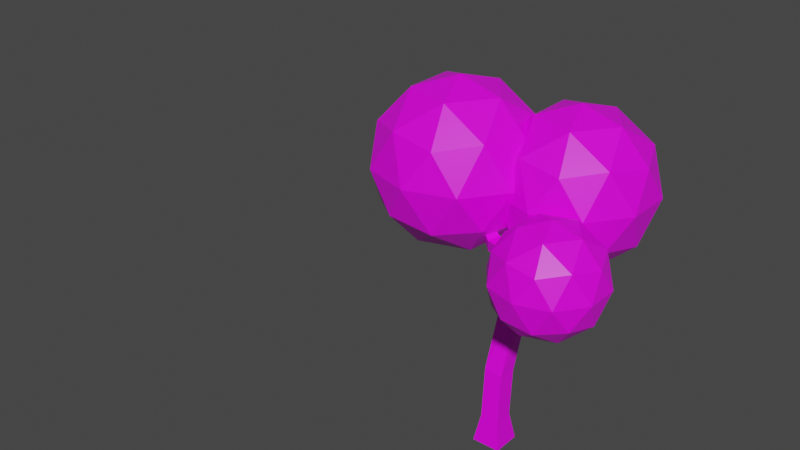 # Source: Tree1.blend  (saved by Blender 2.91.10; exported with 4.5.12 LTS)
import bpy
from mathutils import Matrix  # noqa: F401  (used for matrix-valued properties, if any)

bpy.ops.wm.read_factory_settings(use_empty=True)
scene = bpy.context.scene
scene.name = 'Scene'

# ---- collections
col_collection = bpy.data.collections.new('Collection'); scene.collection.children.link(col_collection)

# ---- images (referenced by path relative to the original .blend; pixels are not part of the script)
import os
ASSET_DIR = os.environ.get("B2B_ASSET_DIR", "")  # directory of the original .blend (textures are referenced by path, not embedded)
HERE = os.path.dirname(os.path.abspath(__file__))  # packed textures are extracted next to this script under _unpacked/

def load_image(name, relpath, width, height, colorspace="sRGB"):
    """Load a texture the original file referenced (path relative to the .blend, or extracted next to this script)."""
    p = next((c for c in (os.path.join(HERE, relpath), os.path.join(ASSET_DIR, relpath)) if relpath and os.path.exists(c)), "")
    if p:
        img = bpy.data.images.load(p, check_existing=True)
        img.name = name
    else:  # same state as the original file: an image datablock whose file is absent (Cycles renders it pink)
        img = bpy.data.images.new(name, width, height)
        img.source = "FILE"
        img.filepath = "//" + (relpath or name)
    img.colorspace_settings.name = colorspace
    return img
img_imphenziapalette01_256_gradient_png = load_image('ImphenziaPalette01-256-Gradient.png', 'ImphenziaPalette01-256-Gradient.png', 1024, 1024, 'sRGB')

# ---- materials (node trees are filled in below, after node groups)
mat_material = bpy.data.materials.new('Material')
mat_material.alpha_threshold = 0.0
mat_material.use_transparent_shadow = False
mat_material.line_color = (0.0, 0.0, 0.0, 1.0)

# ---- material node trees
mat_material.use_nodes = True; mat_material.node_tree.nodes.clear()
_N = mat_material.node_tree.nodes; _L = mat_material.node_tree.links
n0 = _N.new('ShaderNodeOutputMaterial'); n0.name = 'Material Output'; n0.location = (300, 300)
n1 = _N.new('ShaderNodeBsdfPrincipled'); n1.name = 'Principled BSDF'; n1.location = (10, 300)
n1.distribution = 'GGX'
n1.subsurface_method = 'BURLEY'
n1.inputs[2].default_value = 0.4
n1.inputs[3].default_value = 1.45
n1.inputs[27].default_value = (0.0, 0.0, 0.0, 1.0)
n1.inputs[28].default_value = 1.0
n2 = _N.new('ShaderNodeTexImage'); n2.name = 'Image Texture'; n2.location = (-387, 215)
n2.image = img_imphenziapalette01_256_gradient_png
_L.new(n1.outputs[0], n0.inputs[0])
_L.new(n2.outputs[0], n1.inputs[0])
n0.is_active_output = True

# ---- world
world_world = bpy.data.worlds.new('World'); scene.world = world_world
world_world.use_nodes = True; world_world.node_tree.nodes.clear()
_N = world_world.node_tree.nodes; _L = world_world.node_tree.links
n0 = _N.new('ShaderNodeOutputWorld'); n0.name = 'World Output'; n0.location = (300, 300)
n1 = _N.new('ShaderNodeBackground'); n1.name = 'Background'; n1.location = (10, 300)
n1.inputs[0].default_value = (0.05088, 0.05088, 0.05088, 1.0)
_L.new(n1.outputs[0], n0.inputs[0])
n0.is_active_output = True
world_world.color = (0.05088, 0.05088, 0.05088)
world_world.use_sun_shadow = False
world_world.sun_shadow_jitter_overblur = 0.0

# ---- meshes
me_cube = bpy.data.meshes.new('Cube')
me_cube.from_pydata([(0.09141, 0.09141, 0.138), (0.138, 0.138, -0.138), (0.09141, -0.09141, 0.138), (0.138, -0.138, -0.138), (-0.09141, 0.09141, 0.138), (-0.138, 0.138, -0.138), (-0.09141, -0.09141, 0.138), (-0.138, -0.138, -0.138), (0.09079, -0.09203, 0.1376), (-0.09197, -0.09074, 0.1423), (0.09197, 0.09074, 0.1336), (-0.09079, 0.09203, 0.1383), (0.05178, -0.01088, 0.5735), (-0.1299, -0.003633, 0.5924), (0.05751, 0.1713, 0.5587), (-0.1242, 0.1785, 0.5776), (0.02012, 0.233, 1.202), (-0.1602, 0.2616, 1.211), (0.04919, 0.4132, 1.212), (-0.1312, 0.4417, 1.222), (0.1184, -0.09838, 1.819), (0.007142, -0.06835, 1.815), (0.1466, 0.009882, 1.847), (0.03535, 0.03991, 1.843), (0.1066, -0.1263, 1.939), (-0.004678, -0.09631, 1.935), (0.1348, -0.01808, 1.967), (0.02353, 0.01195, 1.963), (0.1567, 0.005674, 1.847), (0.1201, -0.1005, 1.82), (0.1331, -0.01599, 1.966), (0.09658, -0.1221, 1.94), (0.409, -0.1814, 1.89), (0.3835, -0.2401, 1.875), (0.3893, -0.1895, 1.957), (0.3638, -0.2483, 1.943), (0.6983, -0.3447, 1.972), (0.6848, -0.3758, 1.965), (0.6879, -0.349, 2.008), (0.6745, -0.3801, 2.0), (0.1763, 0.1346, 1.878), (0.06238, 0.1524, 1.875), (0.05176, 0.1094, 1.99), (0.1657, 0.09156, 1.994), (-0.08036, 0.06908, 1.836), (-0.1307, -0.0325, 1.815), (-0.1173, -0.06388, 1.934), (-0.06691, 0.0377, 1.955), (-0.348, 0.09657, 1.99), (-0.3064, 0.1521, 1.995), (-0.3258, 0.07339, 2.057), (-0.2842, 0.129, 2.063), (0.03626, 0.5604, 2.052), (0.0963, 0.5446, 2.055), (0.02215, 0.5159, 2.1), (0.08218, 0.5002, 2.103), (-0.3498, 0.09719, 1.991), (-0.3074, 0.1522, 1.995), (-0.3248, 0.07327, 2.057), (-0.2824, 0.1283, 2.061), (-0.726, 0.2527, 2.375), (-0.6828, 0.3072, 2.377), (-0.6983, 0.228, 2.439), (-0.6551, 0.2826, 2.442), (0.2285, 0.7179, 2.297), (0.2843, 0.6904, 2.297), (0.203, 0.6657, 2.33), (0.2587, 0.6382, 2.329), (0.6962, -0.3442, 1.974), (0.6827, -0.3753, 1.966), (0.6858, -0.3485, 2.01), (0.6724, -0.3796, 2.002), (0.6847, -0.3605, 1.473), (1.058, -0.6318, 1.759), (0.542, -0.7995, 1.759), (0.223, -0.3605, 1.759), (0.542, 0.07861, 1.759), (1.058, -0.0891, 1.759), (0.8273, -0.7995, 2.22), (0.3112, -0.6318, 2.22), (0.3112, -0.0891, 2.22), (0.8273, 0.07861, 2.22), (1.146, -0.3605, 2.22), (0.6847, -0.3605, 2.506), (0.6008, -0.6185, 1.55), (0.9042, -0.5199, 1.55), (0.8204, -0.778, 1.718), (1.124, -0.3605, 1.718), (0.9042, -0.201, 1.55), (0.4133, -0.3605, 1.55), (0.3295, -0.6185, 1.718), (0.6008, -0.1024, 1.55), (0.3295, -0.1024, 1.718), (0.8204, 0.05712, 1.718), (1.176, -0.52, 1.99), (1.176, -0.201, 1.99), (0.6847, -0.8766, 1.99), (0.9881, -0.778, 1.99), (0.1938, -0.52, 1.99), (0.3813, -0.778, 1.99), (0.3813, 0.05712, 1.99), (0.1938, -0.201, 1.99), (0.9881, 0.05712, 1.99), (0.6847, 0.1557, 1.99), (1.04, -0.6185, 2.261), (0.549, -0.778, 2.261), (0.2456, -0.3605, 2.261), (0.549, 0.05712, 2.261), (1.04, -0.1024, 2.261), (0.7685, -0.6185, 2.429), (0.956, -0.3605, 2.429), (0.4652, -0.5199, 2.429), (0.4652, -0.201, 2.429), (0.7685, -0.1024, 2.429), (0.2596, 0.6872, 1.559), (0.7994, 0.2949, 1.971), (0.05342, 0.05254, 1.971), (-0.4077, 0.6872, 1.971), (0.05342, 1.322, 1.971), (0.7994, 1.079, 1.971), (0.4658, 0.05254, 2.638), (-0.2802, 0.2949, 2.638), (-0.2802, 1.079, 2.638), (0.4658, 1.322, 2.638), (0.9269, 0.6872, 2.638), (0.2596, 0.6872, 3.051), (0.1384, 0.3141, 1.67), (0.5769, 0.4566, 1.67), (0.4557, 0.0836, 1.913), (0.8942, 0.6872, 1.913), (0.5769, 0.9177, 1.67), (-0.1326, 0.6872, 1.67), (-0.2538, 0.3141, 1.913), (0.1384, 1.06, 1.67), (-0.2538, 1.06, 1.913), (0.4557, 1.291, 1.913), (0.9691, 0.4566, 2.305), (0.9691, 0.9177, 2.305), (0.2596, -0.05888, 2.305), (0.6981, 0.0836, 2.305), (-0.4499, 0.4566, 2.305), (-0.1789, 0.0836, 2.305), (-0.1789, 1.291, 2.305), (-0.4499, 0.9177, 2.305), (0.6981, 1.291, 2.305), (0.2596, 1.433, 2.305), (0.773, 0.3141, 2.697), (0.06351, 0.0836, 2.697), (-0.375, 0.6872, 2.697), (0.06351, 1.291, 2.697), (0.773, 1.06, 2.697), (0.3808, 0.3141, 2.939), (0.6518, 0.6872, 2.939), (-0.05769, 0.4566, 2.939), (-0.05769, 0.9177, 2.939), (0.3808, 1.06, 2.939), (-0.3862, 0.01859, 2.197), (-0.7022, 0.2643, 2.4), (-0.693, 0.2645, 1.607), (-0.1137, -0.1564, 2.05), (-0.9143, -0.4165, 2.05), (-1.409, 0.2645, 2.05), (-0.9143, 0.9455, 2.05), (-0.1137, 0.6854, 2.05), (-0.4717, -0.4165, 2.766), (-1.272, -0.1564, 2.766), (-1.272, 0.6854, 2.766), (-0.4717, 0.9455, 2.766), (0.02307, 0.2645, 2.766), (-0.693, 0.2645, 3.209), (-0.823, -0.1358, 1.727), (-0.3525, 0.0171, 1.727), (-0.4825, -0.3832, 1.987), (-0.01197, 0.2645, 1.987), (-0.3525, 0.5119, 1.727), (-1.114, 0.2645, 1.727), (-1.244, -0.1358, 1.987), (-0.823, 0.6648, 1.727), (-1.244, 0.6648, 1.987), (-0.4825, 0.9122, 1.987), (0.06841, 0.0171, 2.408), (0.06841, 0.5119, 2.408), (-0.693, -0.5361, 2.408), (-0.2224, -0.3832, 2.408), (-1.454, 0.0171, 2.408), (-1.164, -0.3832, 2.408), (-1.164, 0.9122, 2.408), (-1.454, 0.5119, 2.408), (-0.2224, 0.9122, 2.408), (-0.693, 1.065, 2.408), (-0.142, -0.1358, 2.829), (-0.9034, -0.3832, 2.829), (-1.374, 0.2645, 2.829), (-0.9034, 0.9122, 2.829), (-0.142, 0.6648, 2.829), (-0.5629, -0.1358, 3.089), (-0.2721, 0.2645, 3.089), (-1.033, 0.0171, 3.089), (-1.033, 0.5119, 3.089), (-0.5629, 0.6648, 3.089), (-3.594, -0.2483, 2.264), (-3.927, 0.03362, 2.511)], [], [(6, 2, 8, 9), (3, 2, 6, 7), (7, 6, 4, 5), (5, 1, 3, 7), (1, 0, 2, 3), (5, 4, 0, 1), (9, 8, 12, 13), (4, 6, 9, 11), (2, 0, 10, 8), (0, 4, 11, 10), (14, 15, 19, 18), (10, 11, 15, 14), (8, 10, 14, 12), (11, 9, 13, 15), (19, 17, 21, 23), (12, 14, 18, 16), (15, 13, 17, 19), (13, 12, 16, 17), (45, 46, 50, 48), (17, 16, 20, 21), (18, 19, 23, 22), (16, 18, 22, 20), (26, 27, 25, 24), (26, 24, 31, 30), (50, 51, 59, 58), (21, 20, 24, 25), (28, 30, 34, 32), (24, 20, 29, 31), (20, 22, 28, 29), (22, 26, 30, 28), (35, 33, 37, 39), (29, 28, 32, 33), (31, 29, 33, 35), (30, 31, 35, 34), (36, 38, 70, 68), (34, 35, 39, 38), (32, 34, 38, 36), (33, 32, 36, 37), (42, 43, 55, 54), (23, 41, 40, 22), (27, 42, 41, 23), (26, 43, 42, 27), (22, 40, 43, 26), (47, 44, 49, 51), (21, 45, 44, 23), (25, 46, 45, 21), (27, 47, 46, 25), (23, 44, 47, 27), (46, 47, 51, 50), (44, 45, 48, 49), (53, 52, 64, 65), (40, 41, 52, 53), (43, 40, 53, 55), (41, 42, 54, 52), (59, 57, 61, 63), (49, 48, 56, 57), (51, 49, 57, 59), (48, 50, 58, 56), (61, 60, 62, 63), (56, 58, 62, 60), (58, 59, 63, 62), (57, 56, 60, 61), (65, 64, 66, 67), (55, 53, 65, 67), (52, 54, 66, 64), (54, 55, 67, 66), (69, 68, 70, 71), (37, 36, 68, 69), (39, 37, 69, 71), (38, 39, 71, 70), (72, 85, 84), (73, 85, 87), (72, 84, 89), (72, 89, 91), (72, 91, 88), (73, 87, 94), (74, 86, 96), (75, 90, 98), (76, 92, 100), (77, 93, 102), (73, 94, 97), (74, 96, 99), (75, 98, 101), (76, 100, 103), (77, 102, 95), (78, 104, 109), (79, 105, 111), (80, 106, 112), (81, 107, 113), (82, 108, 110), (110, 113, 83), (110, 108, 113), (108, 81, 113), (113, 112, 83), (113, 107, 112), (107, 80, 112), (112, 111, 83), (112, 106, 111), (106, 79, 111), (111, 109, 83), (111, 105, 109), (105, 78, 109), (109, 110, 83), (109, 104, 110), (104, 82, 110), (95, 108, 82), (95, 102, 108), (102, 81, 108), (103, 107, 81), (103, 100, 107), (100, 80, 107), (101, 106, 80), (101, 98, 106), (98, 79, 106), (99, 105, 79), (99, 96, 105), (96, 78, 105), (97, 104, 78), (97, 94, 104), (94, 82, 104), (102, 103, 81), (102, 93, 103), (93, 76, 103), (100, 101, 80), (100, 92, 101), (92, 75, 101), (98, 99, 79), (98, 90, 99), (90, 74, 99), (96, 97, 78), (96, 86, 97), (86, 73, 97), (94, 95, 82), (94, 87, 95), (87, 77, 95), (88, 93, 77), (88, 91, 93), (91, 76, 93), (91, 92, 76), (91, 89, 92), (89, 75, 92), (89, 90, 75), (89, 84, 90), (84, 74, 90), (87, 88, 77), (87, 85, 88), (85, 72, 88), (84, 86, 74), (84, 85, 86), (85, 73, 86), (114, 127, 126), (115, 127, 129), (114, 126, 131), (114, 131, 133), (114, 133, 130), (115, 129, 136), (116, 128, 138), (117, 132, 140), (118, 134, 142), (119, 135, 144), (115, 136, 139), (116, 138, 141), (117, 140, 143), (118, 142, 145), (119, 144, 137), (120, 146, 151), (121, 147, 153), (122, 148, 154), (123, 149, 155), (124, 150, 152), (152, 155, 125), (152, 150, 155), (150, 123, 155), (155, 154, 125), (155, 149, 154), (149, 122, 154), (154, 153, 125), (154, 148, 153), (148, 121, 153), (153, 151, 125), (153, 147, 151), (147, 120, 151), (151, 152, 125), (151, 146, 152), (146, 124, 152), (137, 150, 124), (137, 144, 150), (144, 123, 150), (145, 149, 123), (145, 142, 149), (142, 122, 149), (143, 148, 122), (143, 140, 148), (140, 121, 148), (141, 147, 121), (141, 138, 147), (138, 120, 147), (139, 146, 120), (139, 136, 146), (136, 124, 146), (144, 145, 123), (144, 135, 145), (135, 118, 145), (142, 143, 122), (142, 134, 143), (134, 117, 143), (140, 141, 121), (140, 132, 141), (132, 116, 141), (138, 139, 120), (138, 128, 139), (128, 115, 139), (136, 137, 124), (136, 129, 137), (129, 119, 137), (130, 135, 119), (130, 133, 135), (133, 118, 135), (133, 134, 118), (133, 131, 134), (131, 117, 134), (131, 132, 117), (131, 126, 132), (126, 116, 132), (129, 130, 119), (129, 127, 130), (127, 114, 130), (126, 128, 116), (126, 127, 128), (127, 115, 128), (158, 171, 170), (159, 171, 173), (158, 170, 175), (158, 175, 177), (158, 177, 174), (159, 173, 180), (160, 172, 182), (161, 176, 184), (162, 178, 186), (163, 179, 188), (159, 180, 183), (160, 182, 185), (161, 184, 187), (162, 186, 189), (163, 188, 181), (164, 190, 195), (165, 191, 197), (166, 192, 198), (167, 193, 199), (168, 194, 196), (196, 199, 169), (196, 194, 199), (194, 167, 199), (199, 198, 169), (199, 193, 198), (193, 166, 198), (198, 197, 169), (198, 192, 197), (192, 165, 197), (197, 195, 169), (197, 191, 195), (191, 164, 195), (195, 196, 169), (195, 190, 196), (190, 168, 196), (181, 194, 168), (181, 188, 194), (188, 167, 194), (189, 193, 167), (189, 186, 193), (186, 166, 193), (187, 192, 166), (187, 184, 192), (184, 165, 192), (185, 191, 165), (185, 182, 191), (182, 164, 191), (183, 190, 164), (183, 180, 190), (180, 168, 190), (188, 189, 167), (188, 179, 189), (179, 162, 189), (186, 187, 166), (186, 178, 187), (178, 161, 187), (184, 185, 165), (184, 176, 185), (176, 160, 185), (182, 183, 164), (182, 172, 183), (172, 159, 183), (180, 181, 168), (180, 173, 181), (173, 163, 181), (174, 179, 163), (174, 177, 179), (177, 162, 179), (177, 178, 162), (177, 175, 178), (175, 161, 178), (175, 176, 161), (175, 170, 176), (170, 160, 176), (173, 174, 163), (173, 171, 174), (171, 158, 174), (170, 172, 160), (170, 171, 172), (171, 159, 172)])
_uv = me_cube.uv_layers.new(name='UVMap')
_uv.uv.foreach_set('vector', [0.6984, 0.4468, 0.6984, 0.4468, 0.6984, 0.4468, 0.6984, 0.4468, 0.6984, 0.4468, 0.6984, 0.4468, 0.6984, 0.4468, 0.6984, 0.4468, 0.6984, 0.4468, 0.6984, 0.4468, 0.6984, 0.4468, 0.6984, 0.4468, 0.6984, 0.4468, 0.6984, 0.4468, 0.6984, 0.4468, 0.6984, 0.4468, 0.6984, 0.4468, 0.6984, 0.4468, 0.6984, 0.4468, 0.6984, 0.4468, 0.6984, 0.4468, 0.6984, 0.4468, 0.6984, 0.4468, 0.6984, 0.4468, 0.6984, 0.4468, 0.6984, 0.4468, 0.6984, 0.4468, 0.6984, 0.4468, 0.6984, 0.4468, 0.6984, 0.4468, 0.6984, 0.4468, 0.6984, 0.4468, 0.6984, 0.4468, 0.6984, 0.4468, 0.6984, 0.4468, 0.6984, 0.4468, 0.6984, 0.4468, 0.6984, 0.4468, 0.6984, 0.4468, 0.6984, 0.4468, 0.6984, 0.4468, 0.6984, 0.4468, 0.6984, 0.4468, 0.6984, 0.4468, 0.6984, 0.4468, 0.6984, 0.4468, 0.6984, 0.4468, 0.6984, 0.4468, 0.6984, 0.4468, 0.6984, 0.4468, 0.6984, 0.4468, 0.6984, 0.4468, 0.6984, 0.4468, 0.6984, 0.4468, 0.6984, 0.4468, 0.6984, 0.4468, 0.6984, 0.4468, 0.6984, 0.4468, 0.6984, 0.4468, 0.6984, 0.4468, 0.6984, 0.4468, 0.6984, 0.4468, 0.6984, 0.4468, 0.6984, 0.4468, 0.6984, 0.4468, 0.6984, 0.4468, 0.6984, 0.4468, 0.6984, 0.4468, 0.6984, 0.4468, 0.6984, 0.4468, 0.6984, 0.4468, 0.6984, 0.4468, 0.6984, 0.4468, 0.6984, 0.4468, 0.6984, 0.4468, 0.6984, 0.4468, 0.6984, 0.4468, 0.6984, 0.4468, 0.6984, 0.4468, 0.6984, 0.4468, 0.6984, 0.4468, 0.6984, 0.4468, 0.6984, 0.4468, 0.6984, 0.4468, 0.6984, 0.4468, 0.6984, 0.4468, 0.6984, 0.4468, 0.6984, 0.4468, 0.6984, 0.4468, 0.6984, 0.4468, 0.6984, 0.4468, 0.6984, 0.4468, 0.6984, 0.4468, 0.6984, 0.4468, 0.6984, 0.4468, 0.6984, 0.4468, 0.6984, 0.4468, 0.6984, 0.4468, 0.6984, 0.4468, 0.6984, 0.4468, 0.6984, 0.4468, 0.6984, 0.4468, 0.6984, 0.4468, 0.6984, 0.4468, 0.6984, 0.4468, 0.6984, 0.4468, 0.6984, 0.4468, 0.6984, 0.4468, 0.6984, 0.4468, 0.6984, 0.4468, 0.6984, 0.4468, 0.6984, 0.4468, 0.6984, 0.4468, 0.6984, 0.4468, 0.6984, 0.4468, 0.6984, 0.4468, 0.6984, 0.4468, 0.6984, 0.4468, 0.6984, 0.4468, 0.6984, 0.4468, 0.6984, 0.4468, 0.6984, 0.4468, 0.6984, 0.4468, 0.6984, 0.4468, 0.6984, 0.4468, 0.6984, 0.4468, 0.6984, 0.4468, 0.6984, 0.4468, 0.6984, 0.4468, 0.6984, 0.4468, 0.6984, 0.4468, 0.6984, 0.4468, 0.6984, 0.4468, 0.6984, 0.4468, 0.6984, 0.4468, 0.6984, 0.4468, 0.6984, 0.4468, 0.6984, 0.4468, 0.6984, 0.4468, 0.6984, 0.4468, 0.6984, 0.4468, 0.6984, 0.4468, 0.6984, 0.4468, 0.6984, 0.4468, 0.6984, 0.4468, 0.6984, 0.4468, 0.6984, 0.4468, 0.6984, 0.4468, 0.6984, 0.4468, 0.6984, 0.4468, 0.6984, 0.4468, 0.6984, 0.4468, 0.6984, 0.4468, 0.6984, 0.4468, 0.6984, 0.4468, 0.6984, 0.4468, 0.6984, 0.4468, 0.6984, 0.4468, 0.6984, 0.4468, 0.6984, 0.4468, 0.6984, 0.4468, 0.6984, 0.4468, 0.6984, 0.4468, 0.6984, 0.4468, 0.6984, 0.4468, 0.6984, 0.4468, 0.6984, 0.4468, 0.6984, 0.4468, 0.6984, 0.4468, 0.6984, 0.4468, 0.6984, 0.4468, 0.6984, 0.4468, 0.6984, 0.4468, 0.6984, 0.4468, 0.6984, 0.4468, 0.6984, 0.4468, 0.6984, 0.4468, 0.6984, 0.4468, 0.6984, 0.4468, 0.6984, 0.4468, 0.6984, 0.4468, 0.6984, 0.4468, 0.6984, 0.4468, 0.6984, 0.4468, 0.6984, 0.4468, 0.6984, 0.4468, 0.6984, 0.4468, 0.6984, 0.4468, 0.6984, 0.4468, 0.6984, 0.4468, 0.6984, 0.4468, 0.6984, 0.4468, 0.6984, 0.4468, 0.6984, 0.4468, 0.6984, 0.4468, 0.6984, 0.4468, 0.6984, 0.4468, 0.6984, 0.4468, 0.6984, 0.4468, 0.6984, 0.4468, 0.6984, 0.4468, 0.6984, 0.4468, 0.6984, 0.4468, 0.6984, 0.4468, 0.6984, 0.4468, 0.6984, 0.4468, 0.6984, 0.4468, 0.6984, 0.4468, 0.6984, 0.4468, 0.6984, 0.4468, 0.6984, 0.4468, 0.6984, 0.4468, 0.6984, 0.4468, 0.6984, 0.4468, 0.6984, 0.4468, 0.6984, 0.4468, 0.6984, 0.4468, 0.6984, 0.4468, 0.6984, 0.4468, 0.6984, 0.4468, 0.6984, 0.4468, 0.6984, 0.4468, 0.6984, 0.4468, 0.6984, 0.4468, 0.6984, 0.4468, 0.6984, 0.4468, 0.6984, 0.4468, 0.6984, 0.4468, 0.6984, 0.4468, 0.6984, 0.4468, 0.6984, 0.4468, 0.6984, 0.4468, 0.6984, 0.4468, 0.6984, 0.4468, 0.6984, 0.4468, 0.6984, 0.4468, 0.6984, 0.4468, 0.6984, 0.4468, 0.6984, 0.4468, 0.6984, 0.4468, 0.6984, 0.4468, 0.6984, 0.4468, 0.6984, 0.4468, 0.6984, 0.4468, 0.6984, 0.4468, 0.6984, 0.4468, 0.6984, 0.4468, 0.6984, 0.4468, 0.6984, 0.4468, 0.6984, 0.4468, 0.6984, 0.4468, 0.6984, 0.4468, 0.6984, 0.4468, 0.6984, 0.4468, 0.6984, 0.4468, 0.6984, 0.4468, 0.6984, 0.4468, 0.6984, 0.4468, 0.6984, 0.4468, 0.6984, 0.4468, 0.6984, 0.4468, 0.6984, 0.4468, 0.6984, 0.4468, 0.6984, 0.4468, 0.6984, 0.4468, 0.6984, 0.4468, 0.6984, 0.4468, 0.6984, 0.4468, 0.6984, 0.4468, 0.6984, 0.4468, 0.6984, 0.4468, 0.6984, 0.4468, 0.6984, 0.4468, 0.6984, 0.4468, 0.6984, 0.4468, 0.6984, 0.4468, 0.6984, 0.4468, 0.6984, 0.4468, 0.6984, 0.4468, 0.6984, 0.4468, 0.6062, 0.2446, 0.6163, 0.227, 0.5961, 0.227, 0.6265, 0.2095, 0.6366, 0.227, 0.6468, 0.2095, 0.7684, 0.2446, 0.7786, 0.227, 0.7583, 0.227, 0.7279, 0.2446, 0.738, 0.227, 0.7177, 0.227, 0.6873, 0.2446, 0.6975, 0.227, 0.6772, 0.227, 0.6265, 0.2095, 0.6468, 0.2095, 0.6366, 0.1919, 0.5859, 0.2095, 0.6062, 0.2095, 0.5961, 0.1919, 0.7481, 0.2095, 0.7684, 0.2095, 0.7583, 0.1919, 0.7076, 0.2095, 0.7279, 0.2095, 0.7177, 0.1919, 0.667, 0.2095, 0.6873, 0.2095, 0.6772, 0.1919, 0.6265, 0.2095, 0.6366, 0.1919, 0.6163, 0.1919, 0.5859, 0.2095, 0.5961, 0.1919, 0.5758, 0.1919, 0.7481, 0.2095, 0.7583, 0.1919, 0.738, 0.1919, 0.7076, 0.2095, 0.7177, 0.1919, 0.6975, 0.1919, 0.667, 0.2095, 0.6772, 0.1919, 0.6569, 0.1919, 0.6062, 0.1743, 0.6265, 0.1743, 0.6163, 0.1568, 0.5657, 0.1743, 0.5859, 0.1743, 0.5758, 0.1568, 0.7279, 0.1743, 0.7481, 0.1743, 0.738, 0.1568, 0.6873, 0.1743, 0.7076, 0.1743, 0.6975, 0.1568, 0.6468, 0.1743, 0.667, 0.1743, 0.6569, 0.1568, 0.6569, 0.1568, 0.6772, 0.1568, 0.667, 0.1392, 0.6569, 0.1568, 0.667, 0.1743, 0.6772, 0.1568, 0.667, 0.1743, 0.6873, 0.1743, 0.6772, 0.1568, 0.6975, 0.1568, 0.7177, 0.1568, 0.7076, 0.1392, 0.6975, 0.1568, 0.7076, 0.1743, 0.7177, 0.1568, 0.7076, 0.1743, 0.7279, 0.1743, 0.7177, 0.1568, 0.738, 0.1568, 0.7583, 0.1568, 0.7481, 0.1392, 0.738, 0.1568, 0.7481, 0.1743, 0.7583, 0.1568, 0.7481, 0.1743, 0.7684, 0.1743, 0.7583, 0.1568, 0.5758, 0.1568, 0.5961, 0.1568, 0.5859, 0.1392, 0.5758, 0.1568, 0.5859, 0.1743, 0.5961, 0.1568, 0.5859, 0.1743, 0.6062, 0.1743, 0.5961, 0.1568, 0.6163, 0.1568, 0.6366, 0.1568, 0.6265, 0.1392, 0.6163, 0.1568, 0.6265, 0.1743, 0.6366, 0.1568, 0.6265, 0.1743, 0.6468, 0.1743, 0.6366, 0.1568, 0.6569, 0.1919, 0.667, 0.1743, 0.6468, 0.1743, 0.6569, 0.1919, 0.6772, 0.1919, 0.667, 0.1743, 0.6772, 0.1919, 0.6873, 0.1743, 0.667, 0.1743, 0.6975, 0.1919, 0.7076, 0.1743, 0.6873, 0.1743, 0.6975, 0.1919, 0.7177, 0.1919, 0.7076, 0.1743, 0.7177, 0.1919, 0.7279, 0.1743, 0.7076, 0.1743, 0.738, 0.1919, 0.7481, 0.1743, 0.7279, 0.1743, 0.738, 0.1919, 0.7583, 0.1919, 0.7481, 0.1743, 0.7583, 0.1919, 0.7684, 0.1743, 0.7481, 0.1743, 0.5758, 0.1919, 0.5859, 0.1743, 0.5657, 0.1743, 0.5758, 0.1919, 0.5961, 0.1919, 0.5859, 0.1743, 0.5961, 0.1919, 0.6062, 0.1743, 0.5859, 0.1743, 0.6163, 0.1919, 0.6265, 0.1743, 0.6062, 0.1743, 0.6163, 0.1919, 0.6366, 0.1919, 0.6265, 0.1743, 0.6366, 0.1919, 0.6468, 0.1743, 0.6265, 0.1743, 0.6772, 0.1919, 0.6975, 0.1919, 0.6873, 0.1743, 0.6772, 0.1919, 0.6873, 0.2095, 0.6975, 0.1919, 0.6873, 0.2095, 0.7076, 0.2095, 0.6975, 0.1919, 0.7177, 0.1919, 0.738, 0.1919, 0.7279, 0.1743, 0.7177, 0.1919, 0.7279, 0.2095, 0.738, 0.1919, 0.7279, 0.2095, 0.7481, 0.2095, 0.738, 0.1919, 0.7583, 0.1919, 0.7786, 0.1919, 0.7684, 0.1743, 0.7583, 0.1919, 0.7684, 0.2095, 0.7786, 0.1919, 0.7684, 0.2095, 0.7887, 0.2095, 0.7786, 0.1919, 0.5961, 0.1919, 0.6163, 0.1919, 0.6062, 0.1743, 0.5961, 0.1919, 0.6062, 0.2095, 0.6163, 0.1919, 0.6062, 0.2095, 0.6265, 0.2095, 0.6163, 0.1919, 0.6366, 0.1919, 0.6569, 0.1919, 0.6468, 0.1743, 0.6366, 0.1919, 0.6468, 0.2095, 0.6569, 0.1919, 0.6468, 0.2095, 0.667, 0.2095, 0.6569, 0.1919, 0.6772, 0.227, 0.6873, 0.2095, 0.667, 0.2095, 0.6772, 0.227, 0.6975, 0.227, 0.6873, 0.2095, 0.6975, 0.227, 0.7076, 0.2095, 0.6873, 0.2095, 0.7177, 0.227, 0.7279, 0.2095, 0.7076, 0.2095, 0.7177, 0.227, 0.738, 0.227, 0.7279, 0.2095, 0.738, 0.227, 0.7481, 0.2095, 0.7279, 0.2095, 0.7583, 0.227, 0.7684, 0.2095, 0.7481, 0.2095, 0.7583, 0.227, 0.7786, 0.227, 0.7684, 0.2095, 0.7786, 0.227, 0.7887, 0.2095, 0.7684, 0.2095, 0.6468, 0.2095, 0.6569, 0.227, 0.667, 0.2095, 0.6468, 0.2095, 0.6366, 0.227, 0.6569, 0.227, 0.6366, 0.227, 0.6468, 0.2446, 0.6569, 0.227, 0.5961, 0.227, 0.6062, 0.2095, 0.5859, 0.2095, 0.5961, 0.227, 0.6163, 0.227, 0.6062, 0.2095, 0.6163, 0.227, 0.6265, 0.2095, 0.6062, 0.2095, 0.8185, 0.1412, 0.8092, 0.1573, 0.8277, 0.1573, 0.7999, 0.1734, 0.7906, 0.1573, 0.7813, 0.1734, 0.6699, 0.1412, 0.6606, 0.1573, 0.6792, 0.1573, 0.707, 0.1412, 0.6978, 0.1573, 0.7163, 0.1573, 0.7442, 0.1412, 0.7349, 0.1573, 0.7535, 0.1573, 0.7999, 0.1734, 0.7813, 0.1734, 0.7906, 0.1894, 0.837, 0.1734, 0.8185, 0.1734, 0.8277, 0.1894, 0.6885, 0.1734, 0.6699, 0.1734, 0.6792, 0.1894, 0.7256, 0.1734, 0.707, 0.1734, 0.7163, 0.1894, 0.7627, 0.1734, 0.7442, 0.1734, 0.7535, 0.1894, 0.7999, 0.1734, 0.7906, 0.1894, 0.8092, 0.1894, 0.837, 0.1734, 0.8277, 0.1894, 0.8463, 0.1894, 0.6885, 0.1734, 0.6792, 0.1894, 0.6978, 0.1894, 0.7256, 0.1734, 0.7163, 0.1894, 0.7349, 0.1894, 0.7627, 0.1734, 0.7535, 0.1894, 0.772, 0.1894, 0.8185, 0.2055, 0.7999, 0.2055, 0.8092, 0.2216, 0.8556, 0.2055, 0.837, 0.2055, 0.8463, 0.2216, 0.707, 0.2055, 0.6885, 0.2055, 0.6978, 0.2216, 0.7442, 0.2055, 0.7256, 0.2055, 0.7349, 0.2216, 0.7813, 0.2055, 0.7627, 0.2055, 0.772, 0.2216, 0.772, 0.2216, 0.7535, 0.2216, 0.7627, 0.2377, 0.772, 0.2216, 0.7627, 0.2055, 0.7535, 0.2216, 0.7627, 0.2055, 0.7442, 0.2055, 0.7535, 0.2216, 0.7349, 0.2216, 0.7163, 0.2216, 0.7256, 0.2377, 0.7349, 0.2216, 0.7256, 0.2055, 0.7163, 0.2216, 0.7256, 0.2055, 0.707, 0.2055, 0.7163, 0.2216, 0.6978, 0.2216, 0.6792, 0.2216, 0.6885, 0.2377, 0.6978, 0.2216, 0.6885, 0.2055, 0.6792, 0.2216, 0.6885, 0.2055, 0.6699, 0.2055, 0.6792, 0.2216, 0.8463, 0.2216, 0.8277, 0.2216, 0.837, 0.2377, 0.8463, 0.2216, 0.837, 0.2055, 0.8277, 0.2216, 0.837, 0.2055, 0.8185, 0.2055, 0.8277, 0.2216, 0.8092, 0.2216, 0.7906, 0.2216, 0.7999, 0.2377, 0.8092, 0.2216, 0.7999, 0.2055, 0.7906, 0.2216, 0.7999, 0.2055, 0.7813, 0.2055, 0.7906, 0.2216, 0.772, 0.1894, 0.7627, 0.2055, 0.7813, 0.2055, 0.772, 0.1894, 0.7535, 0.1894, 0.7627, 0.2055, 0.7535, 0.1894, 0.7442, 0.2055, 0.7627, 0.2055, 0.7349, 0.1894, 0.7256, 0.2055, 0.7442, 0.2055, 0.7349, 0.1894, 0.7163, 0.1894, 0.7256, 0.2055, 0.7163, 0.1894, 0.707, 0.2055, 0.7256, 0.2055, 0.6978, 0.1894, 0.6885, 0.2055, 0.707, 0.2055, 0.6978, 0.1894, 0.6792, 0.1894, 0.6885, 0.2055, 0.6792, 0.1894, 0.6699, 0.2055, 0.6885, 0.2055, 0.8463, 0.1894, 0.837, 0.2055, 0.8556, 0.2055, 0.8463, 0.1894, 0.8277, 0.1894, 0.837, 0.2055, 0.8277, 0.1894, 0.8185, 0.2055, 0.837, 0.2055, 0.8092, 0.1894, 0.7999, 0.2055, 0.8185, 0.2055, 0.8092, 0.1894, 0.7906, 0.1894, 0.7999, 0.2055, 0.7906, 0.1894, 0.7813, 0.2055, 0.7999, 0.2055, 0.7535, 0.1894, 0.7349, 0.1894, 0.7442, 0.2055, 0.7535, 0.1894, 0.7442, 0.1734, 0.7349, 0.1894, 0.7442, 0.1734, 0.7256, 0.1734, 0.7349, 0.1894, 0.7163, 0.1894, 0.6978, 0.1894, 0.707, 0.2055, 0.7163, 0.1894, 0.707, 0.1734, 0.6978, 0.1894, 0.707, 0.1734, 0.6885, 0.1734, 0.6978, 0.1894, 0.6792, 0.1894, 0.6606, 0.1894, 0.6699, 0.2055, 0.6792, 0.1894, 0.6699, 0.1734, 0.6606, 0.1894, 0.6699, 0.1734, 0.6513, 0.1734, 0.6606, 0.1894, 0.8277, 0.1894, 0.8092, 0.1894, 0.8185, 0.2055, 0.8277, 0.1894, 0.8185, 0.1734, 0.8092, 0.1894, 0.8185, 0.1734, 0.7999, 0.1734, 0.8092, 0.1894, 0.7906, 0.1894, 0.772, 0.1894, 0.7813, 0.2055, 0.7906, 0.1894, 0.7813, 0.1734, 0.772, 0.1894, 0.7813, 0.1734, 0.7627, 0.1734, 0.772, 0.1894, 0.7535, 0.1573, 0.7442, 0.1734, 0.7627, 0.1734, 0.7535, 0.1573, 0.7349, 0.1573, 0.7442, 0.1734, 0.7349, 0.1573, 0.7256, 0.1734, 0.7442, 0.1734, 0.7163, 0.1573, 0.707, 0.1734, 0.7256, 0.1734, 0.7163, 0.1573, 0.6978, 0.1573, 0.707, 0.1734, 0.6978, 0.1573, 0.6885, 0.1734, 0.707, 0.1734, 0.6792, 0.1573, 0.6699, 0.1734, 0.6885, 0.1734, 0.6792, 0.1573, 0.6606, 0.1573, 0.6699, 0.1734, 0.6606, 0.1573, 0.6513, 0.1734, 0.6699, 0.1734, 0.7813, 0.1734, 0.772, 0.1573, 0.7627, 0.1734, 0.7813, 0.1734, 0.7906, 0.1573, 0.772, 0.1573, 0.7906, 0.1573, 0.7813, 0.1412, 0.772, 0.1573, 0.8277, 0.1573, 0.8185, 0.1734, 0.837, 0.1734, 0.8277, 0.1573, 0.8092, 0.1573, 0.8185, 0.1734, 0.8092, 0.1573, 0.7999, 0.1734, 0.8185, 0.1734, 0.8474, 0.1465, 0.8382, 0.1625, 0.8566, 0.1625, 0.829, 0.1784, 0.8198, 0.1625, 0.8106, 0.1784, 0.7002, 0.1465, 0.6909, 0.1625, 0.7094, 0.1625, 0.737, 0.1465, 0.7278, 0.1625, 0.7462, 0.1625, 0.7738, 0.1465, 0.7646, 0.1625, 0.783, 0.1625, 0.829, 0.1784, 0.8106, 0.1784, 0.8198, 0.1944, 0.8658, 0.1784, 0.8474, 0.1784, 0.8566, 0.1944, 0.7186, 0.1784, 0.7002, 0.1784, 0.7094, 0.1944, 0.7554, 0.1784, 0.737, 0.1784, 0.7462, 0.1944, 0.7922, 0.1784, 0.7738, 0.1784, 0.783, 0.1944, 0.829, 0.1784, 0.8198, 0.1944, 0.8382, 0.1944, 0.8658, 0.1784, 0.8566, 0.1944, 0.875, 0.1944, 0.7186, 0.1784, 0.7094, 0.1944, 0.7278, 0.1944, 0.7554, 0.1784, 0.7462, 0.1944, 0.7646, 0.1944, 0.7922, 0.1784, 0.783, 0.1944, 0.8014, 0.1944, 0.8474, 0.2103, 0.829, 0.2103, 0.8382, 0.2262, 0.8842, 0.2103, 0.8658, 0.2103, 0.875, 0.2262, 0.737, 0.2103, 0.7186, 0.2103, 0.7278, 0.2262, 0.7738, 0.2103, 0.7554, 0.2103, 0.7646, 0.2262, 0.8106, 0.2103, 0.7922, 0.2103, 0.8014, 0.2262, 0.8014, 0.2262, 0.783, 0.2262, 0.7922, 0.2422, 0.8014, 0.2262, 0.7922, 0.2103, 0.783, 0.2262, 0.7922, 0.2103, 0.7738, 0.2103, 0.783, 0.2262, 0.7646, 0.2262, 0.7462, 0.2262, 0.7554, 0.2422, 0.7646, 0.2262, 0.7554, 0.2103, 0.7462, 0.2262, 0.7554, 0.2103, 0.737, 0.2103, 0.7462, 0.2262, 0.7278, 0.2262, 0.7094, 0.2262, 0.7186, 0.2422, 0.7278, 0.2262, 0.7186, 0.2103, 0.7094, 0.2262, 0.7186, 0.2103, 0.7002, 0.2103, 0.7094, 0.2262, 0.875, 0.2262, 0.8566, 0.2262, 0.8658, 0.2422, 0.875, 0.2262, 0.8658, 0.2103, 0.8566, 0.2262, 0.8658, 0.2103, 0.8474, 0.2103, 0.8566, 0.2262, 0.8382, 0.2262, 0.8198, 0.2262, 0.829, 0.2422, 0.8382, 0.2262, 0.829, 0.2103, 0.8198, 0.2262, 0.829, 0.2103, 0.8106, 0.2103, 0.8198, 0.2262, 0.8014, 0.1944, 0.7922, 0.2103, 0.8106, 0.2103, 0.8014, 0.1944, 0.783, 0.1944, 0.7922, 0.2103, 0.783, 0.1944, 0.7738, 0.2103, 0.7922, 0.2103, 0.7646, 0.1944, 0.7554, 0.2103, 0.7738, 0.2103, 0.7646, 0.1944, 0.7462, 0.1944, 0.7554, 0.2103, 0.7462, 0.1944, 0.737, 0.2103, 0.7554, 0.2103, 0.7278, 0.1944, 0.7186, 0.2103, 0.737, 0.2103, 0.7278, 0.1944, 0.7094, 0.1944, 0.7186, 0.2103, 0.7094, 0.1944, 0.7002, 0.2103, 0.7186, 0.2103, 0.875, 0.1944, 0.8658, 0.2103, 0.8842, 0.2103, 0.875, 0.1944, 0.8566, 0.1944, 0.8658, 0.2103, 0.8566, 0.1944, 0.8474, 0.2103, 0.8658, 0.2103, 0.8382, 0.1944, 0.829, 0.2103, 0.8474, 0.2103, 0.8382, 0.1944, 0.8198, 0.1944, 0.829, 0.2103, 0.8198, 0.1944, 0.8106, 0.2103, 0.829, 0.2103, 0.783, 0.1944, 0.7646, 0.1944, 0.7738, 0.2103, 0.783, 0.1944, 0.7738, 0.1784, 0.7646, 0.1944, 0.7738, 0.1784, 0.7554, 0.1784, 0.7646, 0.1944, 0.7462, 0.1944, 0.7278, 0.1944, 0.737, 0.2103, 0.7462, 0.1944, 0.737, 0.1784, 0.7278, 0.1944, 0.737, 0.1784, 0.7186, 0.1784, 0.7278, 0.1944, 0.7094, 0.1944, 0.6909, 0.1944, 0.7002, 0.2103, 0.7094, 0.1944, 0.7002, 0.1784, 0.6909, 0.1944, 0.7002, 0.1784, 0.6817, 0.1784, 0.6909, 0.1944, 0.8566, 0.1944, 0.8382, 0.1944, 0.8474, 0.2103, 0.8566, 0.1944, 0.8474, 0.1784, 0.8382, 0.1944, 0.8474, 0.1784, 0.829, 0.1784, 0.8382, 0.1944, 0.8198, 0.1944, 0.8014, 0.1944, 0.8106, 0.2103, 0.8198, 0.1944, 0.8106, 0.1784, 0.8014, 0.1944, 0.8106, 0.1784, 0.7922, 0.1784, 0.8014, 0.1944, 0.783, 0.1625, 0.7738, 0.1784, 0.7922, 0.1784, 0.783, 0.1625, 0.7646, 0.1625, 0.7738, 0.1784, 0.7646, 0.1625, 0.7554, 0.1784, 0.7738, 0.1784, 0.7462, 0.1625, 0.737, 0.1784, 0.7554, 0.1784, 0.7462, 0.1625, 0.7278, 0.1625, 0.737, 0.1784, 0.7278, 0.1625, 0.7186, 0.1784, 0.737, 0.1784, 0.7094, 0.1625, 0.7002, 0.1784, 0.7186, 0.1784, 0.7094, 0.1625, 0.6909, 0.1625, 0.7002, 0.1784, 0.6909, 0.1625, 0.6817, 0.1784, 0.7002, 0.1784, 0.8106, 0.1784, 0.8014, 0.1625, 0.7922, 0.1784, 0.8106, 0.1784, 0.8198, 0.1625, 0.8014, 0.1625, 0.8198, 0.1625, 0.8106, 0.1465, 0.8014, 0.1625, 0.8566, 0.1625, 0.8474, 0.1784, 0.8658, 0.1784, 0.8566, 0.1625, 0.8382, 0.1625, 0.8474, 0.1784, 0.8382, 0.1625, 0.829, 0.1784, 0.8474, 0.1784])
me_cube.materials.append(mat_material)
me_cube.use_remesh_preserve_volume = False
me_cube.use_remesh_preserve_attributes = False
me_cube.use_mirror_vertex_groups = False
me_cube.update()

# ---- objects
ob_cube = bpy.data.objects.new('Cube', me_cube)

# ---- transforms, parenting, visibility, modifiers, constraints
ob_cube.location = (0.0, 0.0, 0.0)
ob_cube.scale = (0.5057, 0.5057, 0.5057)
ob_cube.lock_rotations_4d = False
ob_cube.empty_display_type = 'ARROWS'
ob_cube.lineart.crease_threshold = 0.0

# ---- collection membership
col_collection.objects.link(ob_cube)

# ---- scene / render settings (as saved in the file)
scene.frame_start = 1; scene.frame_end = 250; scene.frame_set(1)
scene.render.engine = 'BLENDER_EEVEE_NEXT'
scene.cycles.use_denoising = False
scene.cycles.samples = 128
scene.cycles.sampling_pattern = 'TABULATED_SOBOL'
scene.cycles.use_adaptive_sampling = False
scene.cycles.use_light_tree = False
scene.view_settings.view_transform = 'Filmic'
bpy.context.view_layer.update()

# ---- added for rendering (the .blend has no active camera and no usable light): camera, sun
cam_auto = bpy.data.cameras.new('AutoCamera')
cam_auto.lens = 50.0
cam_auto.sensor_width = 36.0
cam_auto.clip_end = 1000.0
ob_auto_camera = bpy.data.objects.new('AutoCamera', cam_auto)
scene.collection.objects.link(ob_auto_camera)
ob_auto_camera.location = (2.35717, -3.52285, 3.21881)
ob_auto_camera.rotation_euler = (1.09748, -7.21219e-08, 0.694738)
scene.camera = ob_auto_camera
light_auto_sun = bpy.data.lights.new('AutoSun', 'SUN')
light_auto_sun.energy = 3.0
light_auto_sun.angle = 0.0523599
ob_auto_sun = bpy.data.objects.new('AutoSun', light_auto_sun)
scene.collection.objects.link(ob_auto_sun)
ob_auto_sun.rotation_euler = (0.872665, 0.174533, 0.523599)
bpy.context.view_layer.update()
